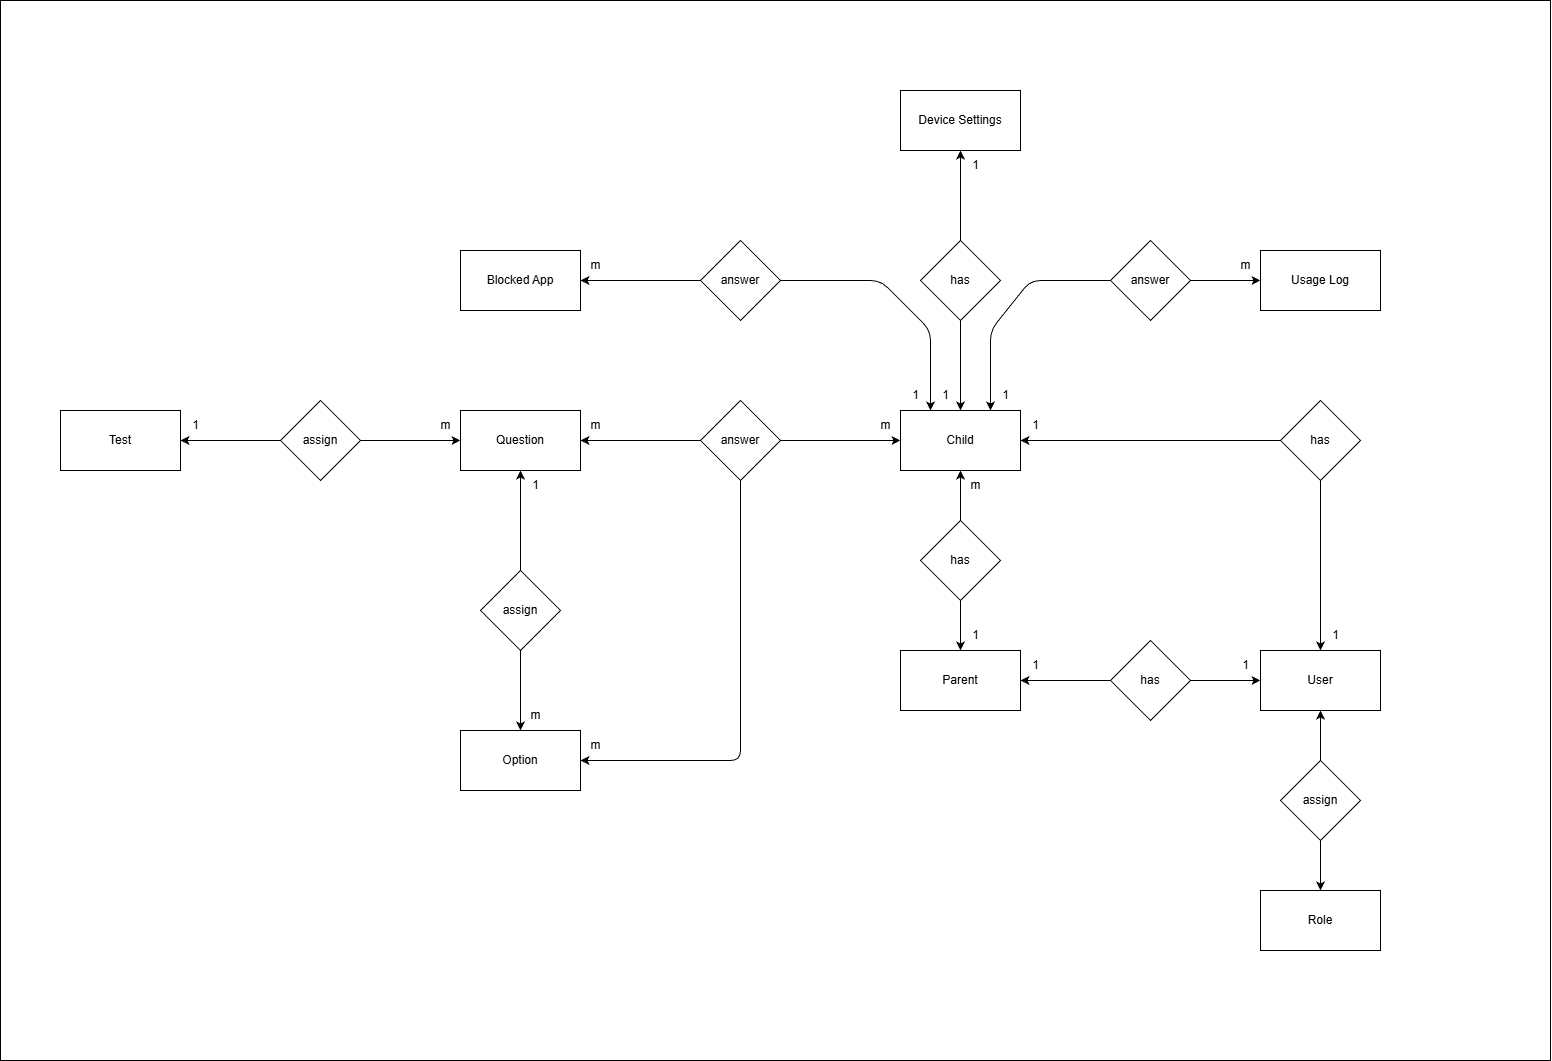

The diagram above was exported from draw.io. Its source (the exported page's mxGraphModel, read from the mxfile embedded in the PNG):
<mxGraphModel dx="2760" dy="2348" grid="1" gridSize="10" guides="1" tooltips="1" connect="1" arrows="1" fold="1" page="1" pageScale="1" pageWidth="850" pageHeight="1100" background="#ffffff" math="0" shadow="0">
  <root>
    <mxCell id="0" />
    <mxCell id="1" parent="0" />
    <mxCell id="97" value="" style="rounded=0;whiteSpace=wrap;html=1;" vertex="1" parent="1">
      <mxGeometry x="-700" y="-410" width="1550" height="1060" as="geometry" />
    </mxCell>
    <mxCell id="2" value="Parent" style="rounded=0;whiteSpace=wrap;html=1;" vertex="1" parent="1">
      <mxGeometry x="200" y="240" width="120" height="60" as="geometry" />
    </mxCell>
    <mxCell id="3" value="Role" style="rounded=0;whiteSpace=wrap;html=1;" vertex="1" parent="1">
      <mxGeometry x="560" y="480" width="120" height="60" as="geometry" />
    </mxCell>
    <mxCell id="7" value="Test" style="rounded=0;whiteSpace=wrap;html=1;" vertex="1" parent="1">
      <mxGeometry x="-640" width="120" height="60" as="geometry" />
    </mxCell>
    <mxCell id="8" value="Child" style="rounded=0;whiteSpace=wrap;html=1;" vertex="1" parent="1">
      <mxGeometry x="200" width="120" height="60" as="geometry" />
    </mxCell>
    <mxCell id="10" style="edgeStyle=none;html=1;entryX=0.5;entryY=1;entryDx=0;entryDy=0;" edge="1" parent="1" source="9" target="8">
      <mxGeometry relative="1" as="geometry" />
    </mxCell>
    <mxCell id="11" style="edgeStyle=none;html=1;entryX=0.5;entryY=0;entryDx=0;entryDy=0;" edge="1" parent="1" source="9" target="2">
      <mxGeometry relative="1" as="geometry" />
    </mxCell>
    <mxCell id="9" value="has" style="rhombus;whiteSpace=wrap;html=1;" vertex="1" parent="1">
      <mxGeometry x="220" y="110" width="80" height="80" as="geometry" />
    </mxCell>
    <mxCell id="14" value="1" style="text;html=1;align=center;verticalAlign=middle;resizable=0;points=[];autosize=1;strokeColor=none;fillColor=none;" vertex="1" parent="1">
      <mxGeometry x="260" y="210" width="30" height="30" as="geometry" />
    </mxCell>
    <mxCell id="15" value="m" style="text;html=1;align=center;verticalAlign=middle;resizable=0;points=[];autosize=1;strokeColor=none;fillColor=none;" vertex="1" parent="1">
      <mxGeometry x="260" y="60" width="30" height="30" as="geometry" />
    </mxCell>
    <mxCell id="16" value="Question" style="rounded=0;whiteSpace=wrap;html=1;" vertex="1" parent="1">
      <mxGeometry x="-240" width="120" height="60" as="geometry" />
    </mxCell>
    <mxCell id="18" style="edgeStyle=none;html=1;entryX=0;entryY=0.5;entryDx=0;entryDy=0;" edge="1" parent="1" source="17" target="16">
      <mxGeometry relative="1" as="geometry" />
    </mxCell>
    <mxCell id="19" style="edgeStyle=none;html=1;entryX=1;entryY=0.5;entryDx=0;entryDy=0;" edge="1" parent="1" source="17" target="7">
      <mxGeometry relative="1" as="geometry" />
    </mxCell>
    <mxCell id="17" value="assign" style="rhombus;whiteSpace=wrap;html=1;" vertex="1" parent="1">
      <mxGeometry x="-420" y="-10" width="80" height="80" as="geometry" />
    </mxCell>
    <mxCell id="20" value="1" style="text;html=1;align=center;verticalAlign=middle;resizable=0;points=[];autosize=1;strokeColor=none;fillColor=none;" vertex="1" parent="1">
      <mxGeometry x="-520" width="30" height="30" as="geometry" />
    </mxCell>
    <mxCell id="21" value="m" style="text;html=1;align=center;verticalAlign=middle;resizable=0;points=[];autosize=1;strokeColor=none;fillColor=none;" vertex="1" parent="1">
      <mxGeometry x="-270" width="30" height="30" as="geometry" />
    </mxCell>
    <mxCell id="23" value="Option" style="rounded=0;whiteSpace=wrap;html=1;" vertex="1" parent="1">
      <mxGeometry x="-240" y="320" width="120" height="60" as="geometry" />
    </mxCell>
    <mxCell id="25" style="edgeStyle=none;html=1;entryX=0.5;entryY=0;entryDx=0;entryDy=0;" edge="1" parent="1" source="24" target="23">
      <mxGeometry relative="1" as="geometry" />
    </mxCell>
    <mxCell id="26" style="edgeStyle=none;html=1;entryX=0.5;entryY=1;entryDx=0;entryDy=0;" edge="1" parent="1" source="24" target="16">
      <mxGeometry relative="1" as="geometry" />
    </mxCell>
    <mxCell id="24" value="assign" style="rhombus;whiteSpace=wrap;html=1;" vertex="1" parent="1">
      <mxGeometry x="-220" y="160" width="80" height="80" as="geometry" />
    </mxCell>
    <mxCell id="27" value="1" style="text;html=1;align=center;verticalAlign=middle;resizable=0;points=[];autosize=1;strokeColor=none;fillColor=none;" vertex="1" parent="1">
      <mxGeometry x="-180" y="60" width="30" height="30" as="geometry" />
    </mxCell>
    <mxCell id="28" value="m" style="text;html=1;align=center;verticalAlign=middle;resizable=0;points=[];autosize=1;strokeColor=none;fillColor=none;" vertex="1" parent="1">
      <mxGeometry x="-180" y="290" width="30" height="30" as="geometry" />
    </mxCell>
    <mxCell id="46" style="edgeStyle=none;html=1;entryX=0;entryY=0.5;entryDx=0;entryDy=0;" edge="1" parent="1" source="45" target="8">
      <mxGeometry relative="1" as="geometry" />
    </mxCell>
    <mxCell id="47" style="edgeStyle=none;html=1;entryX=1;entryY=0.5;entryDx=0;entryDy=0;" edge="1" parent="1" source="45" target="16">
      <mxGeometry relative="1" as="geometry" />
    </mxCell>
    <mxCell id="52" style="edgeStyle=none;html=1;entryX=1;entryY=0.5;entryDx=0;entryDy=0;" edge="1" parent="1" source="45" target="23">
      <mxGeometry relative="1" as="geometry">
        <Array as="points">
          <mxPoint x="40" y="350" />
        </Array>
      </mxGeometry>
    </mxCell>
    <mxCell id="45" value="answer" style="rhombus;whiteSpace=wrap;html=1;" vertex="1" parent="1">
      <mxGeometry y="-10" width="80" height="80" as="geometry" />
    </mxCell>
    <mxCell id="48" value="m" style="text;html=1;align=center;verticalAlign=middle;resizable=0;points=[];autosize=1;strokeColor=none;fillColor=none;" vertex="1" parent="1">
      <mxGeometry x="-120" width="30" height="30" as="geometry" />
    </mxCell>
    <mxCell id="49" value="m" style="text;html=1;align=center;verticalAlign=middle;resizable=0;points=[];autosize=1;strokeColor=none;fillColor=none;" vertex="1" parent="1">
      <mxGeometry x="170" width="30" height="30" as="geometry" />
    </mxCell>
    <mxCell id="53" value="m" style="text;html=1;align=center;verticalAlign=middle;resizable=0;points=[];autosize=1;strokeColor=none;fillColor=none;" vertex="1" parent="1">
      <mxGeometry x="-120" y="320" width="30" height="30" as="geometry" />
    </mxCell>
    <mxCell id="55" value="User" style="rounded=0;whiteSpace=wrap;html=1;" vertex="1" parent="1">
      <mxGeometry x="560" y="240" width="120" height="60" as="geometry" />
    </mxCell>
    <mxCell id="58" style="edgeStyle=none;html=1;entryX=0.5;entryY=1;entryDx=0;entryDy=0;" edge="1" parent="1" source="56" target="55">
      <mxGeometry relative="1" as="geometry" />
    </mxCell>
    <mxCell id="59" style="edgeStyle=none;html=1;entryX=0.5;entryY=0;entryDx=0;entryDy=0;" edge="1" parent="1" source="56" target="3">
      <mxGeometry relative="1" as="geometry" />
    </mxCell>
    <mxCell id="56" value="assign" style="rhombus;whiteSpace=wrap;html=1;" vertex="1" parent="1">
      <mxGeometry x="580" y="350" width="80" height="80" as="geometry" />
    </mxCell>
    <mxCell id="63" style="edgeStyle=none;html=1;entryX=0;entryY=0.5;entryDx=0;entryDy=0;" edge="1" parent="1" source="60" target="55">
      <mxGeometry relative="1" as="geometry" />
    </mxCell>
    <mxCell id="64" style="edgeStyle=none;html=1;entryX=1;entryY=0.5;entryDx=0;entryDy=0;" edge="1" parent="1" source="60" target="2">
      <mxGeometry relative="1" as="geometry" />
    </mxCell>
    <mxCell id="60" value="has" style="rhombus;whiteSpace=wrap;html=1;" vertex="1" parent="1">
      <mxGeometry x="410" y="230" width="80" height="80" as="geometry" />
    </mxCell>
    <mxCell id="62" style="edgeStyle=none;html=1;entryX=1;entryY=0.5;entryDx=0;entryDy=0;" edge="1" parent="1" source="61" target="8">
      <mxGeometry relative="1" as="geometry" />
    </mxCell>
    <mxCell id="67" style="edgeStyle=none;html=1;entryX=0.5;entryY=0;entryDx=0;entryDy=0;" edge="1" parent="1" source="61" target="55">
      <mxGeometry relative="1" as="geometry" />
    </mxCell>
    <mxCell id="61" value="has" style="rhombus;whiteSpace=wrap;html=1;" vertex="1" parent="1">
      <mxGeometry x="580" y="-10" width="80" height="80" as="geometry" />
    </mxCell>
    <mxCell id="65" value="1" style="text;html=1;align=center;verticalAlign=middle;resizable=0;points=[];autosize=1;strokeColor=none;fillColor=none;" vertex="1" parent="1">
      <mxGeometry x="320" y="240" width="30" height="30" as="geometry" />
    </mxCell>
    <mxCell id="66" value="1" style="text;html=1;align=center;verticalAlign=middle;resizable=0;points=[];autosize=1;strokeColor=none;fillColor=none;" vertex="1" parent="1">
      <mxGeometry x="530" y="240" width="30" height="30" as="geometry" />
    </mxCell>
    <mxCell id="68" value="1" style="text;html=1;align=center;verticalAlign=middle;resizable=0;points=[];autosize=1;strokeColor=none;fillColor=none;" vertex="1" parent="1">
      <mxGeometry x="320" width="30" height="30" as="geometry" />
    </mxCell>
    <mxCell id="69" value="1" style="text;html=1;align=center;verticalAlign=middle;resizable=0;points=[];autosize=1;strokeColor=none;fillColor=none;" vertex="1" parent="1">
      <mxGeometry x="620" y="210" width="30" height="30" as="geometry" />
    </mxCell>
    <mxCell id="70" value="Device Settings" style="rounded=0;whiteSpace=wrap;html=1;" vertex="1" parent="1">
      <mxGeometry x="200" y="-320" width="120" height="60" as="geometry" />
    </mxCell>
    <mxCell id="72" style="edgeStyle=none;html=1;entryX=0.5;entryY=0;entryDx=0;entryDy=0;" edge="1" parent="1" source="71" target="8">
      <mxGeometry relative="1" as="geometry" />
    </mxCell>
    <mxCell id="73" style="edgeStyle=none;html=1;entryX=0.5;entryY=1;entryDx=0;entryDy=0;" edge="1" parent="1" source="71" target="70">
      <mxGeometry relative="1" as="geometry" />
    </mxCell>
    <mxCell id="71" value="has" style="rhombus;whiteSpace=wrap;html=1;" vertex="1" parent="1">
      <mxGeometry x="220" y="-170" width="80" height="80" as="geometry" />
    </mxCell>
    <mxCell id="74" value="1" style="text;html=1;align=center;verticalAlign=middle;resizable=0;points=[];autosize=1;strokeColor=none;fillColor=none;" vertex="1" parent="1">
      <mxGeometry x="260" y="-260" width="30" height="30" as="geometry" />
    </mxCell>
    <mxCell id="75" value="1" style="text;html=1;align=center;verticalAlign=middle;resizable=0;points=[];autosize=1;strokeColor=none;fillColor=none;" vertex="1" parent="1">
      <mxGeometry x="230" y="-30" width="30" height="30" as="geometry" />
    </mxCell>
    <mxCell id="83" value="Blocked App" style="rounded=0;whiteSpace=wrap;html=1;" vertex="1" parent="1">
      <mxGeometry x="-240" y="-160" width="120" height="60" as="geometry" />
    </mxCell>
    <mxCell id="85" style="edgeStyle=none;html=1;entryX=0.25;entryY=0;entryDx=0;entryDy=0;" edge="1" parent="1" source="84" target="8">
      <mxGeometry relative="1" as="geometry">
        <Array as="points">
          <mxPoint x="180" y="-130" />
          <mxPoint x="230" y="-80" />
        </Array>
      </mxGeometry>
    </mxCell>
    <mxCell id="87" style="edgeStyle=none;html=1;entryX=1;entryY=0.5;entryDx=0;entryDy=0;" edge="1" parent="1" source="84" target="83">
      <mxGeometry relative="1" as="geometry" />
    </mxCell>
    <mxCell id="84" value="answer" style="rhombus;whiteSpace=wrap;html=1;" vertex="1" parent="1">
      <mxGeometry y="-170" width="80" height="80" as="geometry" />
    </mxCell>
    <mxCell id="88" value="1" style="text;html=1;align=center;verticalAlign=middle;resizable=0;points=[];autosize=1;strokeColor=none;fillColor=none;" vertex="1" parent="1">
      <mxGeometry x="200" y="-30" width="30" height="30" as="geometry" />
    </mxCell>
    <mxCell id="89" value="m" style="text;html=1;align=center;verticalAlign=middle;resizable=0;points=[];autosize=1;strokeColor=none;fillColor=none;" vertex="1" parent="1">
      <mxGeometry x="-120" y="-160" width="30" height="30" as="geometry" />
    </mxCell>
    <mxCell id="90" value="Usage Log" style="rounded=0;whiteSpace=wrap;html=1;" vertex="1" parent="1">
      <mxGeometry x="560" y="-160" width="120" height="60" as="geometry" />
    </mxCell>
    <mxCell id="92" style="edgeStyle=none;html=1;entryX=0;entryY=0.5;entryDx=0;entryDy=0;" edge="1" parent="1" source="91" target="90">
      <mxGeometry relative="1" as="geometry" />
    </mxCell>
    <mxCell id="93" style="edgeStyle=none;html=1;entryX=0.75;entryY=0;entryDx=0;entryDy=0;" edge="1" parent="1" source="91" target="8">
      <mxGeometry relative="1" as="geometry">
        <Array as="points">
          <mxPoint x="330" y="-130" />
          <mxPoint x="290" y="-80" />
        </Array>
      </mxGeometry>
    </mxCell>
    <mxCell id="91" value="answer" style="rhombus;whiteSpace=wrap;html=1;" vertex="1" parent="1">
      <mxGeometry x="410" y="-170" width="80" height="80" as="geometry" />
    </mxCell>
    <mxCell id="94" value="1" style="text;html=1;align=center;verticalAlign=middle;resizable=0;points=[];autosize=1;strokeColor=none;fillColor=none;" vertex="1" parent="1">
      <mxGeometry x="290" y="-30" width="30" height="30" as="geometry" />
    </mxCell>
    <mxCell id="95" value="m" style="text;html=1;align=center;verticalAlign=middle;resizable=0;points=[];autosize=1;strokeColor=none;fillColor=none;" vertex="1" parent="1">
      <mxGeometry x="530" y="-160" width="30" height="30" as="geometry" />
    </mxCell>
  </root>
</mxGraphModel>